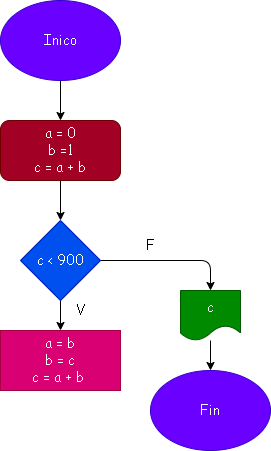

The diagram above was exported from draw.io. Its source (the exported page's mxGraphModel, read from the mxfile embedded in the PNG):
<mxGraphModel dx="564" dy="397" grid="1" gridSize="10" guides="1" tooltips="1" connect="1" arrows="1" fold="1" page="1" pageScale="1" pageWidth="827" pageHeight="1169" math="0" shadow="0">
  <root>
    <mxCell id="0" />
    <mxCell id="1" parent="0" />
    <mxCell id="4" value="" style="edgeStyle=none;html=1;fontFamily=Comic Sans MS;fontSize=14;" edge="1" parent="1" source="2" target="3">
      <mxGeometry relative="1" as="geometry" />
    </mxCell>
    <mxCell id="2" value="Inico" style="ellipse;whiteSpace=wrap;html=1;fontFamily=Comic Sans MS;fontSize=14;fillColor=#6a00ff;fontColor=#ffffff;strokeColor=#3700CC;" vertex="1" parent="1">
      <mxGeometry x="210" y="70" width="120" height="80" as="geometry" />
    </mxCell>
    <mxCell id="8" style="edgeStyle=none;html=1;fontFamily=Comic Sans MS;fontSize=14;" edge="1" parent="1" source="3" target="5">
      <mxGeometry relative="1" as="geometry" />
    </mxCell>
    <mxCell id="3" value="a = 0&lt;br&gt;b =1&lt;br&gt;c = a + b" style="rounded=1;whiteSpace=wrap;html=1;fontFamily=Comic Sans MS;fontSize=14;fillColor=#a20025;fontColor=#ffffff;strokeColor=#6F0000;" vertex="1" parent="1">
      <mxGeometry x="210" y="190" width="120" height="60" as="geometry" />
    </mxCell>
    <mxCell id="7" value="" style="edgeStyle=none;html=1;fontFamily=Comic Sans MS;fontSize=14;" edge="1" parent="1" source="5" target="6">
      <mxGeometry relative="1" as="geometry" />
    </mxCell>
    <mxCell id="10" style="edgeStyle=none;html=1;entryX=0.5;entryY=0;entryDx=0;entryDy=0;fontFamily=Comic Sans MS;fontSize=14;" edge="1" parent="1" source="5" target="9">
      <mxGeometry relative="1" as="geometry">
        <Array as="points">
          <mxPoint x="420" y="330" />
        </Array>
      </mxGeometry>
    </mxCell>
    <mxCell id="5" value="c &amp;lt; 900" style="rhombus;whiteSpace=wrap;html=1;fontFamily=Comic Sans MS;fontSize=14;fillColor=#0050ef;fontColor=#ffffff;strokeColor=#001DBC;" vertex="1" parent="1">
      <mxGeometry x="230" y="290" width="80" height="80" as="geometry" />
    </mxCell>
    <mxCell id="6" value="a = b&lt;br&gt;b = c&lt;br&gt;c = a + b&amp;nbsp;" style="rounded=0;whiteSpace=wrap;html=1;fontFamily=Comic Sans MS;fontSize=14;fillColor=#d80073;fontColor=#ffffff;strokeColor=#A50040;" vertex="1" parent="1">
      <mxGeometry x="210" y="400" width="120" height="60" as="geometry" />
    </mxCell>
    <mxCell id="12" value="" style="edgeStyle=none;html=1;fontFamily=Comic Sans MS;fontSize=14;" edge="1" parent="1" source="9" target="11">
      <mxGeometry relative="1" as="geometry" />
    </mxCell>
    <mxCell id="9" value="c" style="shape=document;whiteSpace=wrap;html=1;boundedLbl=1;fontFamily=Comic Sans MS;fontSize=14;fillColor=#008a00;fontColor=#ffffff;strokeColor=#005700;" vertex="1" parent="1">
      <mxGeometry x="390" y="360" width="60" height="50" as="geometry" />
    </mxCell>
    <mxCell id="11" value="Fin" style="ellipse;whiteSpace=wrap;html=1;fontFamily=Comic Sans MS;fontSize=14;fillColor=#6a00ff;fontColor=#ffffff;strokeColor=#3700CC;" vertex="1" parent="1">
      <mxGeometry x="360" y="440" width="120" height="80" as="geometry" />
    </mxCell>
    <mxCell id="13" value="F" style="text;html=1;strokeColor=none;fillColor=none;align=center;verticalAlign=middle;whiteSpace=wrap;rounded=0;fontFamily=Comic Sans MS;fontSize=14;" vertex="1" parent="1">
      <mxGeometry x="330" y="300" width="60" height="30" as="geometry" />
    </mxCell>
    <mxCell id="14" value="V" style="text;html=1;strokeColor=none;fillColor=none;align=center;verticalAlign=middle;whiteSpace=wrap;rounded=0;fontFamily=Comic Sans MS;fontSize=14;" vertex="1" parent="1">
      <mxGeometry x="270" y="370" width="40" height="20" as="geometry" />
    </mxCell>
  </root>
</mxGraphModel>